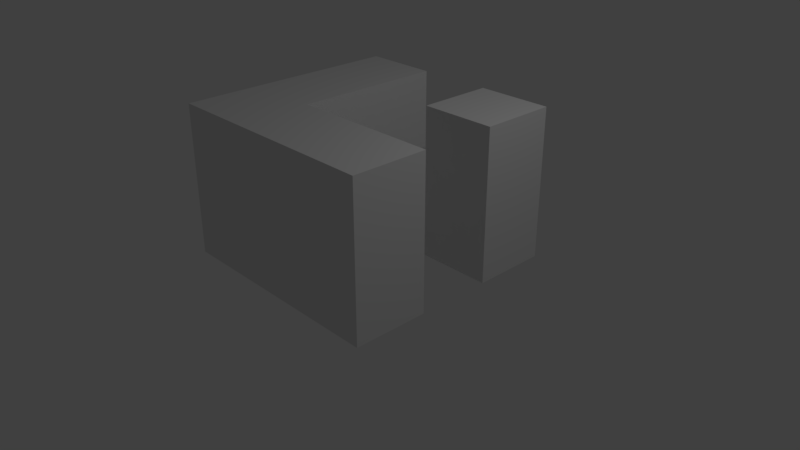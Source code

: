 # Source: CurvePiece.blend  (saved by Blender 2.78.0; exported with 4.5.12 LTS)
import bpy
from mathutils import Matrix  # noqa: F401  (used for matrix-valued properties, if any)

bpy.ops.wm.read_factory_settings(use_empty=True)
scene = bpy.context.scene
scene.name = 'Scene'

# ---- collections
col_collection_1 = bpy.data.collections.new('Collection 1'); scene.collection.children.link(col_collection_1)

# ---- materials (node trees are filled in below, after node groups)
mat_material = bpy.data.materials.new('Material')
mat_material.alpha_threshold = 0.0
mat_material.use_transparent_shadow = False
mat_material.roughness = 0.5
mat_material.line_color = (0.0, 0.0, 0.0, 1.0)

# ---- material node trees

# ---- world
world_world = bpy.data.worlds.new('World'); scene.world = world_world
world_world.color = (0.05088, 0.05088, 0.05088)
world_world.use_sun_shadow = False
world_world.sun_shadow_jitter_overblur = 0.0
world_world.cycles.sampling_method = 'MANUAL'

# ---- cameras
cam_camera = bpy.data.cameras.new('Camera')
cam_camera.clip_end = 100.0
cam_camera.lens = 35.0
cam_camera.sensor_width = 32.0
cam_camera.sensor_height = 18.0
cam_camera.ortho_scale = 7.314
cam_camera.dof.focus_distance = 0.0
cam_camera.dof.aperture_fstop = 128.0

# ---- lights
light_lamp = bpy.data.lights.new('Lamp', 'POINT')
light_lamp.transmission_factor = 0.0
light_lamp.cutoff_distance = 30.0
light_lamp.energy = 100.0
light_lamp.shadow_buffer_clip_start = 1.001
light_lamp.shadow_soft_size = 0.1
light_lamp.shadow_maximum_resolution = 0.006
light_lamp.use_absolute_resolution = True

# ---- meshes
me_curvewalls = bpy.data.meshes.new('CurveWalls')
me_curvewalls.from_pydata([(1.5, 1.5, -1.192e-07), (1.5, 0.5, -1.192e-07), (0.5, 0.5, -1.192e-07), (0.5, 1.5, -1.192e-07), (1.5, 1.5, 1.0), (1.5, 0.5, 1.0), (0.5, 0.5, 1.0), (0.5, 1.5, 1.0), (-0.5, -0.5, -1.192e-07), (-0.5, -1.5, -1.192e-07), (-1.5, -1.5, -1.192e-07), (-1.5, -0.5, -1.192e-07), (-0.5, -0.5, 1.0), (-0.5, -1.5, 1.0), (-1.5, -1.5, 1.0), (-1.5, -0.5, 1.0), (0.5, -0.5, -1.192e-07), (0.5, -1.5, -1.192e-07), (0.5, -0.5, 1.0), (0.5, -1.5, 1.0), (-0.5, 0.5, -5.96e-08), (-1.5, 0.5, -5.96e-08), (-0.5, 0.5, 1.0), (-1.5, 0.5, 1.0), (1.5, -1.5, 1.0), (1.5, -0.5, 1.0), (1.5, -1.5, -1.192e-07), (1.5, -0.5, -1.192e-07), (-1.5, 1.5, 1.0), (-0.5, 1.5, 1.0), (-1.5, 1.5, -5.96e-08), (-0.5, 1.5, -5.96e-08)], [], [(0, 1, 2, 3), (4, 7, 6, 5), (1, 5, 6, 2), (2, 6, 7, 3), (28, 29, 31, 30), (8, 9, 10, 11), (12, 15, 14, 13), (12, 13, 19, 18), (9, 13, 14, 10), (10, 14, 15, 11), (8, 11, 21, 20), (19, 17, 26, 24), (13, 9, 17, 19), (8, 12, 18, 16), (9, 8, 16, 17), (20, 21, 30, 31), (12, 8, 20, 22), (15, 12, 22, 23), (11, 15, 23, 21), (16, 18, 25, 27), (18, 19, 24, 25), (17, 16, 27, 26), (24, 26, 27, 25), (23, 22, 29, 28), (21, 23, 28, 30), (22, 20, 31, 29), (3, 7, 4, 0), (1, 0, 4, 5)])
me_curvewalls.materials.append(mat_material)
me_curvewalls.use_remesh_preserve_volume = False
me_curvewalls.use_remesh_preserve_attributes = False
me_curvewalls.use_mirror_vertex_groups = False
me_curvewalls.update()

# ---- objects
ob_curve = bpy.data.objects.new('Curve', me_curvewalls)
ob_lamp = bpy.data.objects.new('Lamp', light_lamp)
ob_camera = bpy.data.objects.new('Camera', cam_camera)

# ---- transforms, parenting, visibility, modifiers, constraints
ob_curve.location = (0.0, 0.0, 0.0)
ob_curve.scale = (1.0, 1.0, 2.0)
ob_curve.lock_rotations_4d = False
ob_curve.empty_display_type = 'ARROWS'
ob_curve.lineart.crease_threshold = 0.0
ob_lamp.location = (4.076, 1.005, 5.904)
ob_lamp.rotation_euler = (0.6503, 0.05522, 1.866)
ob_lamp.lock_rotations_4d = False
ob_lamp.empty_display_type = 'ARROWS'
ob_lamp.color = (0.0, 0.0, 0.0, 0.0)
ob_lamp.lineart.crease_threshold = 0.0
ob_camera.location = (7.481, -6.508, 5.344)
ob_camera.rotation_euler = (1.109, 0.0, 0.8149)
ob_camera.lock_rotations_4d = False
ob_camera.empty_display_type = 'ARROWS'
ob_camera.color = (0.0, 0.0, 0.0, 0.0)
ob_camera.display_type = 'WIRE'
ob_camera.lineart.crease_threshold = 0.0

# ---- collection membership
col_collection_1.objects.link(ob_curve)
col_collection_1.objects.link(ob_lamp)
col_collection_1.objects.link(ob_camera)

# ---- scene / render settings (as saved in the file)
scene.camera = ob_camera
scene.frame_start = 1; scene.frame_end = 250; scene.frame_set(1)
scene.render.engine = 'BLENDER_EEVEE_NEXT'
scene.render.resolution_percentage = 50
scene.render.dither_intensity = 0.0
scene.cycles.use_denoising = False
scene.cycles.samples = 128
scene.cycles.sampling_pattern = 'TABULATED_SOBOL'
scene.cycles.light_sampling_threshold = 0.0
scene.cycles.use_adaptive_sampling = False
scene.cycles.use_light_tree = False
scene.cycles.blur_glossy = 0.0
scene.cycles.sample_clamp_indirect = 0.0
scene.view_settings.view_transform = 'Standard'
bpy.context.view_layer.update()
